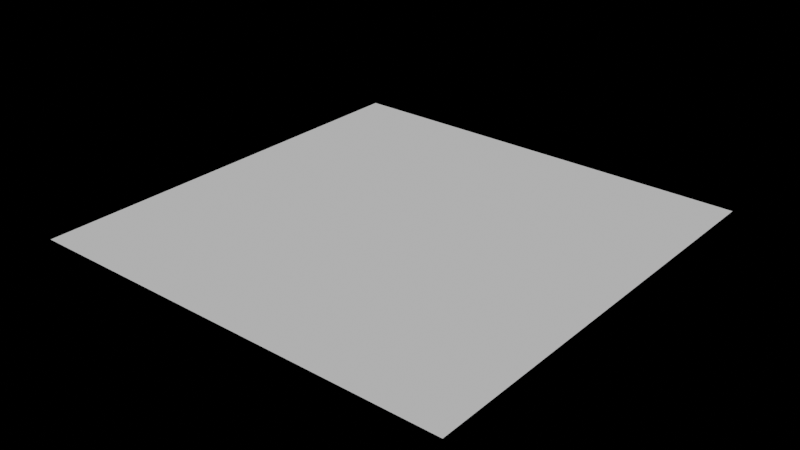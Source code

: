 # Source: Layering.blend  (saved by Blender 2.93.20; exported with 4.5.12 LTS)
import bpy
from mathutils import Matrix  # noqa: F401  (used for matrix-valued properties, if any)

bpy.ops.wm.read_factory_settings(use_empty=True)
scene = bpy.context.scene
scene.name = 'Scene'

# ---- collections
col_objects = bpy.data.collections.new('Objects'); scene.collection.children.link(col_objects)
col_cameras = bpy.data.collections.new('Cameras'); scene.collection.children.link(col_cameras)
col_lighting = bpy.data.collections.new('Lighting'); scene.collection.children.link(col_lighting)
col_control = bpy.data.collections.new('Control'); scene.collection.children.link(col_control)
col_bg = bpy.data.collections.new('BG'); scene.collection.children.link(col_bg)
col_mg = bpy.data.collections.new('MG'); scene.collection.children.link(col_mg)
col_fg = bpy.data.collections.new('FG'); scene.collection.children.link(col_fg)
col_variables1 = bpy.data.collections.new('VARIABLES1'); scene.collection.children.link(col_variables1)
col_variables2 = bpy.data.collections.new('VARIABLES2'); scene.collection.children.link(col_variables2)

# ---- world
world_world = bpy.data.worlds.new('World'); scene.world = world_world
world_world.use_nodes = True; world_world.node_tree.nodes.clear()
_N = world_world.node_tree.nodes; _L = world_world.node_tree.links
n0 = _N.new('ShaderNodeOutputWorld'); n0.name = 'World Output'; n0.location = (306, 307)
n1 = _N.new('ShaderNodeBackground'); n1.name = 'Background'; n1.location = (152, 307)
n1.inputs[0].default_value = (0.0, 0.0, 0.0, 1.0)
_L.new(n1.outputs[0], n0.inputs[0])
n0.is_active_output = True
world_world.color = (0.05088, 0.05088, 0.05088)
world_world.use_sun_shadow = False
world_world.sun_shadow_jitter_overblur = 0.0

# ---- meshes
me_plane = bpy.data.meshes.new('Plane')
me_plane.from_pydata([(-1.0, -1.0, 0.0), (1.0, -1.0, 0.0), (-1.0, 1.0, 0.0), (1.0, 1.0, 0.0)], [], [(0, 1, 3, 2)])
_uv = me_plane.uv_layers.new(name='UVMap')
_uv.uv.foreach_set('vector', [0.0, 0.0, 1.0, 0.0, 1.0, 1.0, 0.0, 1.0])
me_plane.use_remesh_fix_poles = True
me_plane.use_remesh_preserve_attributes = False
me_plane.update()

# ---- objects
ob_plane = bpy.data.objects.new('Plane', me_plane)

# ---- transforms, parenting, visibility, modifiers, constraints
ob_plane.location = (0.0, 0.0, 0.0)

# ---- collection membership
col_bg.objects.link(ob_plane)

# ---- scene / render settings (as saved in the file)
scene.frame_start = 1; scene.frame_end = 250; scene.frame_set(0)
scene.render.engine = 'BLENDER_EEVEE_NEXT'
scene.render.film_transparent = True
scene.render.use_freestyle = True
scene.render.line_thickness_mode = 'RELATIVE'
scene.cycles.feature_set = 'EXPERIMENTAL'
scene.cycles.samples = 128
scene.cycles.sampling_pattern = 'TABULATED_SOBOL'
scene.cycles.use_adaptive_sampling = False
scene.cycles.use_light_tree = False
scene.cycles.film_transparent_glass = True
scene.eevee.taa_render_samples = 30
scene.eevee.use_volumetric_shadows = True
scene.eevee.use_raytracing = True
scene.view_settings.view_transform = 'Filmic'
bpy.context.view_layer.update()

# ---- added for rendering (the .blend has no active camera and no usable light): camera, sun
cam_auto = bpy.data.cameras.new('AutoCamera')
cam_auto.lens = 50.0
cam_auto.sensor_width = 36.0
cam_auto.clip_end = 1000.0
ob_auto_camera = bpy.data.objects.new('AutoCamera', cam_auto)
scene.collection.objects.link(ob_auto_camera)
ob_auto_camera.location = (2.61693, -3.14032, 2.09354)
ob_auto_camera.rotation_euler = (1.09748, -7.21219e-08, 0.694738)
scene.camera = ob_auto_camera
light_auto_sun = bpy.data.lights.new('AutoSun', 'SUN')
light_auto_sun.energy = 3.0
light_auto_sun.angle = 0.0523599
ob_auto_sun = bpy.data.objects.new('AutoSun', light_auto_sun)
scene.collection.objects.link(ob_auto_sun)
ob_auto_sun.rotation_euler = (0.872665, 0.174533, 0.523599)
bpy.context.view_layer.update()
